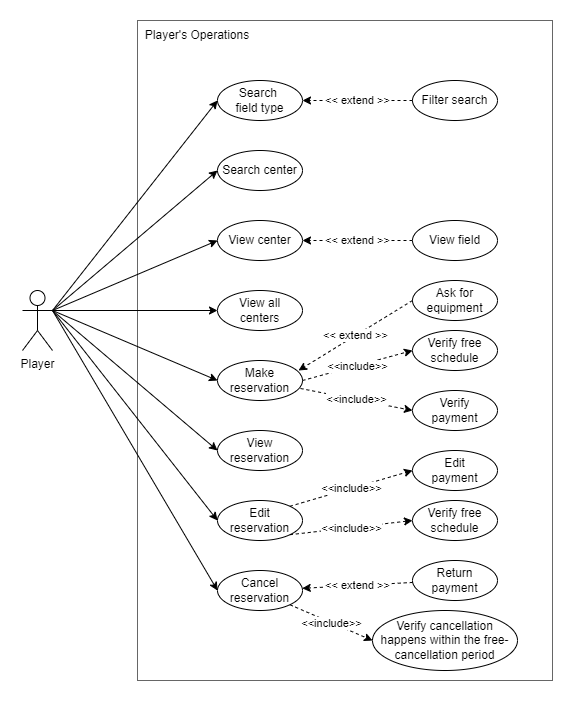

The diagram above was exported from draw.io. Its source (the exported page's mxGraphModel, read from the mxfile embedded in the PNG):
<mxGraphModel dx="1635" dy="838" grid="1" gridSize="10" guides="1" tooltips="1" connect="1" arrows="1" fold="1" page="1" pageScale="1" pageWidth="850" pageHeight="1100" math="0" shadow="0">
  <root>
    <mxCell id="0" />
    <mxCell id="1" parent="0" />
    <mxCell id="2dp6AEa4eaiMJIhY6SKp-3" value="" style="rounded=0;whiteSpace=wrap;html=1;fillColor=none;fontColor=#333333;strokeColor=#666666;gradientColor=none;" parent="1" vertex="1">
      <mxGeometry x="175" y="110" width="415" height="660" as="geometry" />
    </mxCell>
    <mxCell id="DTbjMgqnrz4FTXgbPI14-1" value="Player's Operations" style="text;html=1;strokeColor=none;fillColor=none;align=center;verticalAlign=middle;whiteSpace=wrap;rounded=0;" parent="1" vertex="1">
      <mxGeometry x="175" y="110" width="120" height="30" as="geometry" />
    </mxCell>
    <mxCell id="bwqgt7dfaa10Ag-YbnhF-2" value="Player" style="shape=umlActor;verticalLabelPosition=bottom;verticalAlign=top;html=1;outlineConnect=0;" parent="1" vertex="1">
      <mxGeometry x="60" y="380" width="30" height="60" as="geometry" />
    </mxCell>
    <mxCell id="bwqgt7dfaa10Ag-YbnhF-7" value="Cancel reservation" style="ellipse;whiteSpace=wrap;html=1;" parent="1" vertex="1">
      <mxGeometry x="255" y="660" width="85" height="40" as="geometry" />
    </mxCell>
    <mxCell id="bwqgt7dfaa10Ag-YbnhF-8" value="View reservation" style="ellipse;whiteSpace=wrap;html=1;" parent="1" vertex="1">
      <mxGeometry x="255" y="520" width="85" height="40" as="geometry" />
    </mxCell>
    <mxCell id="bwqgt7dfaa10Ag-YbnhF-9" value="Make reservation" style="ellipse;whiteSpace=wrap;html=1;" parent="1" vertex="1">
      <mxGeometry x="255" y="450" width="85" height="40" as="geometry" />
    </mxCell>
    <mxCell id="bwqgt7dfaa10Ag-YbnhF-12" value="Verify free schedule" style="ellipse;whiteSpace=wrap;html=1;" parent="1" vertex="1">
      <mxGeometry x="450" y="420" width="85" height="40" as="geometry" />
    </mxCell>
    <mxCell id="bwqgt7dfaa10Ag-YbnhF-13" value="Return payment" style="ellipse;whiteSpace=wrap;html=1;" parent="1" vertex="1">
      <mxGeometry x="450" y="650" width="85" height="40" as="geometry" />
    </mxCell>
    <mxCell id="bwqgt7dfaa10Ag-YbnhF-29" value="" style="endArrow=classic;html=1;rounded=0;dashed=1;entryX=0;entryY=0.5;entryDx=0;entryDy=0;exitX=0.976;exitY=0.7;exitDx=0;exitDy=0;exitPerimeter=0;" parent="1" source="bwqgt7dfaa10Ag-YbnhF-9" target="bwqgt7dfaa10Ag-YbnhF-11" edge="1">
      <mxGeometry relative="1" as="geometry">
        <mxPoint x="385" y="240" as="sourcePoint" />
        <mxPoint x="485" y="240" as="targetPoint" />
      </mxGeometry>
    </mxCell>
    <mxCell id="bwqgt7dfaa10Ag-YbnhF-30" value="&amp;lt;&amp;lt;include&amp;gt;&amp;gt;" style="edgeLabel;resizable=0;html=1;align=center;verticalAlign=middle;" parent="bwqgt7dfaa10Ag-YbnhF-29" connectable="0" vertex="1">
      <mxGeometry relative="1" as="geometry" />
    </mxCell>
    <mxCell id="bwqgt7dfaa10Ag-YbnhF-33" value="" style="endArrow=classic;html=1;rounded=0;dashed=1;exitX=1;exitY=0.5;exitDx=0;exitDy=0;entryX=0;entryY=0.5;entryDx=0;entryDy=0;exitPerimeter=0;" parent="1" source="bwqgt7dfaa10Ag-YbnhF-9" target="bwqgt7dfaa10Ag-YbnhF-12" edge="1">
      <mxGeometry relative="1" as="geometry">
        <mxPoint x="395" y="250" as="sourcePoint" />
        <mxPoint x="495" y="250" as="targetPoint" />
      </mxGeometry>
    </mxCell>
    <mxCell id="bwqgt7dfaa10Ag-YbnhF-34" value="&amp;lt;&amp;lt;include&amp;gt;&amp;gt;" style="edgeLabel;resizable=0;html=1;align=center;verticalAlign=middle;" parent="bwqgt7dfaa10Ag-YbnhF-33" connectable="0" vertex="1">
      <mxGeometry relative="1" as="geometry" />
    </mxCell>
    <mxCell id="bwqgt7dfaa10Ag-YbnhF-35" value="" style="endArrow=classic;html=1;rounded=0;dashed=1;entryX=0;entryY=0.5;entryDx=0;entryDy=0;exitX=1;exitY=1;exitDx=0;exitDy=0;" parent="1" source="bwqgt7dfaa10Ag-YbnhF-7" target="T6xvqLIlX56rIZ8eazAE-1" edge="1">
      <mxGeometry relative="1" as="geometry">
        <mxPoint x="290" y="787" as="sourcePoint" />
        <mxPoint x="672.5735931288073" y="689.8578643762689" as="targetPoint" />
      </mxGeometry>
    </mxCell>
    <mxCell id="bwqgt7dfaa10Ag-YbnhF-36" value="&amp;lt;&amp;lt;include&amp;gt;&amp;gt;" style="edgeLabel;resizable=0;html=1;align=center;verticalAlign=middle;" parent="bwqgt7dfaa10Ag-YbnhF-35" connectable="0" vertex="1">
      <mxGeometry relative="1" as="geometry" />
    </mxCell>
    <mxCell id="bwqgt7dfaa10Ag-YbnhF-37" value="&amp;lt;&amp;lt; extend &amp;gt;&amp;gt;" style="endArrow=classic;html=1;rounded=0;dashed=1;" parent="1" source="bwqgt7dfaa10Ag-YbnhF-13" target="bwqgt7dfaa10Ag-YbnhF-7" edge="1">
      <mxGeometry relative="1" as="geometry">
        <mxPoint x="307.5" y="827" as="sourcePoint" />
        <mxPoint x="407.5" y="827" as="targetPoint" />
      </mxGeometry>
    </mxCell>
    <mxCell id="bwqgt7dfaa10Ag-YbnhF-41" value="" style="endArrow=classic;html=1;rounded=0;entryX=0;entryY=0.5;entryDx=0;entryDy=0;exitX=1;exitY=0.3333333333333333;exitDx=0;exitDy=0;exitPerimeter=0;" parent="1" source="bwqgt7dfaa10Ag-YbnhF-2" target="FumiUztm0T8YVvqlLvuW-4" edge="1">
      <mxGeometry width="50" height="50" relative="1" as="geometry">
        <mxPoint x="120" y="370" as="sourcePoint" />
        <mxPoint x="277.5" y="375" as="targetPoint" />
      </mxGeometry>
    </mxCell>
    <mxCell id="bwqgt7dfaa10Ag-YbnhF-11" value="&lt;span&gt;Verify&lt;br&gt;payment&lt;/span&gt;" style="ellipse;whiteSpace=wrap;html=1;" parent="1" vertex="1">
      <mxGeometry x="450" y="480" width="85" height="40" as="geometry" />
    </mxCell>
    <mxCell id="FumiUztm0T8YVvqlLvuW-4" value="Search &lt;br&gt;field type" style="ellipse;whiteSpace=wrap;html=1;" parent="1" vertex="1">
      <mxGeometry x="255" y="170" width="85" height="40" as="geometry" />
    </mxCell>
    <mxCell id="FumiUztm0T8YVvqlLvuW-5" value="" style="endArrow=classic;html=1;rounded=0;entryX=0;entryY=0.5;entryDx=0;entryDy=0;exitX=1;exitY=0.3333333333333333;exitDx=0;exitDy=0;exitPerimeter=0;" parent="1" source="bwqgt7dfaa10Ag-YbnhF-2" target="FumiUztm0T8YVvqlLvuW-6" edge="1">
      <mxGeometry width="50" height="50" relative="1" as="geometry">
        <mxPoint x="115" y="385" as="sourcePoint" />
        <mxPoint x="277.5" y="420" as="targetPoint" />
      </mxGeometry>
    </mxCell>
    <mxCell id="FumiUztm0T8YVvqlLvuW-6" value="Search center" style="ellipse;whiteSpace=wrap;html=1;" parent="1" vertex="1">
      <mxGeometry x="255" y="240" width="85" height="40" as="geometry" />
    </mxCell>
    <mxCell id="JmJN7B8YygxriA-XV64E-3" value="View center" style="ellipse;whiteSpace=wrap;html=1;" parent="1" vertex="1">
      <mxGeometry x="255" y="310" width="85" height="40" as="geometry" />
    </mxCell>
    <mxCell id="JmJN7B8YygxriA-XV64E-4" value="" style="endArrow=classic;html=1;rounded=0;entryX=0;entryY=0.5;entryDx=0;entryDy=0;exitX=1;exitY=0.3333333333333333;exitDx=0;exitDy=0;exitPerimeter=0;" parent="1" source="bwqgt7dfaa10Ag-YbnhF-2" target="JmJN7B8YygxriA-XV64E-5" edge="1">
      <mxGeometry width="50" height="50" relative="1" as="geometry">
        <mxPoint x="105" y="390" as="sourcePoint" />
        <mxPoint x="267.5" y="470" as="targetPoint" />
      </mxGeometry>
    </mxCell>
    <mxCell id="JmJN7B8YygxriA-XV64E-5" value="View all centers" style="ellipse;whiteSpace=wrap;html=1;" parent="1" vertex="1">
      <mxGeometry x="255" y="380" width="85" height="40" as="geometry" />
    </mxCell>
    <mxCell id="BHKa0XTKX9AqIi3GRHNa-1" value="Ask for equipment" style="ellipse;whiteSpace=wrap;html=1;" parent="1" vertex="1">
      <mxGeometry x="450" y="370" width="85" height="40" as="geometry" />
    </mxCell>
    <mxCell id="2dp6AEa4eaiMJIhY6SKp-1" value="Filter search" style="ellipse;whiteSpace=wrap;html=1;" parent="1" vertex="1">
      <mxGeometry x="450" y="170" width="85" height="40" as="geometry" />
    </mxCell>
    <mxCell id="2dp6AEa4eaiMJIhY6SKp-2" value="&amp;lt;&amp;lt; extend &amp;gt;&amp;gt;" style="endArrow=classic;html=1;rounded=0;dashed=1;exitX=0;exitY=0.5;exitDx=0;exitDy=0;entryX=1;entryY=0.5;entryDx=0;entryDy=0;" parent="1" source="2dp6AEa4eaiMJIhY6SKp-1" target="FumiUztm0T8YVvqlLvuW-4" edge="1">
      <mxGeometry relative="1" as="geometry">
        <mxPoint x="126.31" y="193.24" as="sourcePoint" />
        <mxPoint x="301.18" y="190" as="targetPoint" />
      </mxGeometry>
    </mxCell>
    <mxCell id="2dp6AEa4eaiMJIhY6SKp-5" value="&amp;lt;&amp;lt; extend &amp;gt;&amp;gt;" style="endArrow=classic;html=1;rounded=0;dashed=1;exitX=0;exitY=0.5;exitDx=0;exitDy=0;entryX=1;entryY=0.5;entryDx=0;entryDy=0;" parent="1" source="2dp6AEa4eaiMJIhY6SKp-4" target="JmJN7B8YygxriA-XV64E-3" edge="1">
      <mxGeometry relative="1" as="geometry">
        <mxPoint x="265" y="390" as="sourcePoint" />
        <mxPoint x="145" y="460" as="targetPoint" />
      </mxGeometry>
    </mxCell>
    <mxCell id="KYwpZLOasZ2NCono0HK8-3" value="Edit reservation" style="ellipse;whiteSpace=wrap;html=1;" parent="1" vertex="1">
      <mxGeometry x="255" y="590" width="85" height="40" as="geometry" />
    </mxCell>
    <mxCell id="KYwpZLOasZ2NCono0HK8-4" value="&lt;span&gt;Edit&lt;br&gt;payment&lt;/span&gt;" style="ellipse;whiteSpace=wrap;html=1;" parent="1" vertex="1">
      <mxGeometry x="450" y="540" width="85" height="40" as="geometry" />
    </mxCell>
    <mxCell id="KYwpZLOasZ2NCono0HK8-5" value="" style="endArrow=classic;html=1;rounded=0;dashed=1;entryX=0;entryY=0.5;entryDx=0;entryDy=0;exitX=1;exitY=0;exitDx=0;exitDy=0;" parent="1" source="KYwpZLOasZ2NCono0HK8-3" target="KYwpZLOasZ2NCono0HK8-4" edge="1">
      <mxGeometry relative="1" as="geometry">
        <mxPoint x="404" y="714" as="sourcePoint" />
        <mxPoint x="279" y="627" as="targetPoint" />
      </mxGeometry>
    </mxCell>
    <mxCell id="KYwpZLOasZ2NCono0HK8-6" value="&amp;lt;&amp;lt;include&amp;gt;&amp;gt;" style="edgeLabel;resizable=0;html=1;align=center;verticalAlign=middle;" parent="KYwpZLOasZ2NCono0HK8-5" connectable="0" vertex="1">
      <mxGeometry relative="1" as="geometry" />
    </mxCell>
    <mxCell id="KYwpZLOasZ2NCono0HK8-7" value="Verify free schedule" style="ellipse;whiteSpace=wrap;html=1;" parent="1" vertex="1">
      <mxGeometry x="450" y="590" width="85" height="40" as="geometry" />
    </mxCell>
    <mxCell id="KYwpZLOasZ2NCono0HK8-8" value="" style="endArrow=classic;html=1;rounded=0;dashed=1;exitX=1;exitY=1;exitDx=0;exitDy=0;entryX=0;entryY=0.5;entryDx=0;entryDy=0;" parent="1" source="KYwpZLOasZ2NCono0HK8-3" target="KYwpZLOasZ2NCono0HK8-7" edge="1">
      <mxGeometry relative="1" as="geometry">
        <mxPoint x="306.9950000000001" y="709" as="sourcePoint" />
        <mxPoint x="285" y="664" as="targetPoint" />
      </mxGeometry>
    </mxCell>
    <mxCell id="KYwpZLOasZ2NCono0HK8-9" value="&amp;lt;&amp;lt;include&amp;gt;&amp;gt;" style="edgeLabel;resizable=0;html=1;align=center;verticalAlign=middle;" parent="KYwpZLOasZ2NCono0HK8-8" connectable="0" vertex="1">
      <mxGeometry relative="1" as="geometry" />
    </mxCell>
    <mxCell id="T6xvqLIlX56rIZ8eazAE-1" value="Verify cancellation happens within the free-cancellation period" style="ellipse;whiteSpace=wrap;html=1;" parent="1" vertex="1">
      <mxGeometry x="410" y="700" width="145" height="60" as="geometry" />
    </mxCell>
    <mxCell id="2dp6AEa4eaiMJIhY6SKp-4" value="View&amp;nbsp;field" style="ellipse;whiteSpace=wrap;html=1;" parent="1" vertex="1">
      <mxGeometry x="450" y="310" width="85" height="40" as="geometry" />
    </mxCell>
    <mxCell id="wTUOofc2tg2h316gFDQ0-2" value="&amp;lt;&amp;lt; extend &amp;gt;&amp;gt;" style="endArrow=classic;html=1;rounded=0;dashed=1;exitX=0;exitY=0.5;exitDx=0;exitDy=0;entryX=0.953;entryY=0.25;entryDx=0;entryDy=0;entryPerimeter=0;" parent="1" source="BHKa0XTKX9AqIi3GRHNa-1" target="bwqgt7dfaa10Ag-YbnhF-9" edge="1">
      <mxGeometry relative="1" as="geometry">
        <mxPoint x="460" y="180" as="sourcePoint" />
        <mxPoint x="337.37369251325254" y="185.77443213654624" as="targetPoint" />
      </mxGeometry>
    </mxCell>
    <mxCell id="wTUOofc2tg2h316gFDQ0-3" value="" style="endArrow=classic;html=1;rounded=0;entryX=0;entryY=0.5;entryDx=0;entryDy=0;exitX=1;exitY=0.3333333333333333;exitDx=0;exitDy=0;exitPerimeter=0;" parent="1" source="bwqgt7dfaa10Ag-YbnhF-2" target="JmJN7B8YygxriA-XV64E-3" edge="1">
      <mxGeometry width="50" height="50" relative="1" as="geometry">
        <mxPoint x="140" y="220" as="sourcePoint" />
        <mxPoint x="235" y="360" as="targetPoint" />
      </mxGeometry>
    </mxCell>
    <mxCell id="wTUOofc2tg2h316gFDQ0-4" value="" style="endArrow=classic;html=1;rounded=0;entryX=0;entryY=0.5;entryDx=0;entryDy=0;exitX=1;exitY=0.3333333333333333;exitDx=0;exitDy=0;exitPerimeter=0;" parent="1" source="bwqgt7dfaa10Ag-YbnhF-2" target="bwqgt7dfaa10Ag-YbnhF-9" edge="1">
      <mxGeometry width="50" height="50" relative="1" as="geometry">
        <mxPoint x="140" y="390" as="sourcePoint" />
        <mxPoint x="235" y="430" as="targetPoint" />
      </mxGeometry>
    </mxCell>
    <mxCell id="wTUOofc2tg2h316gFDQ0-5" value="" style="endArrow=classic;html=1;rounded=0;entryX=0;entryY=0.5;entryDx=0;entryDy=0;exitX=1;exitY=0.3333333333333333;exitDx=0;exitDy=0;exitPerimeter=0;" parent="1" source="bwqgt7dfaa10Ag-YbnhF-2" target="KYwpZLOasZ2NCono0HK8-3" edge="1">
      <mxGeometry width="50" height="50" relative="1" as="geometry">
        <mxPoint x="100" y="430" as="sourcePoint" />
        <mxPoint x="235" y="550" as="targetPoint" />
      </mxGeometry>
    </mxCell>
    <mxCell id="wTUOofc2tg2h316gFDQ0-6" value="" style="endArrow=classic;html=1;rounded=0;entryX=0;entryY=0.5;entryDx=0;entryDy=0;exitX=1;exitY=0.3333333333333333;exitDx=0;exitDy=0;exitPerimeter=0;" parent="1" source="bwqgt7dfaa10Ag-YbnhF-2" target="bwqgt7dfaa10Ag-YbnhF-7" edge="1">
      <mxGeometry width="50" height="50" relative="1" as="geometry">
        <mxPoint x="130" y="270" as="sourcePoint" />
        <mxPoint x="265" y="330" as="targetPoint" />
      </mxGeometry>
    </mxCell>
    <mxCell id="wTUOofc2tg2h316gFDQ0-7" value="" style="endArrow=classic;html=1;rounded=0;entryX=0;entryY=0.5;entryDx=0;entryDy=0;exitX=1;exitY=0.3333333333333333;exitDx=0;exitDy=0;exitPerimeter=0;" parent="1" source="bwqgt7dfaa10Ag-YbnhF-2" target="bwqgt7dfaa10Ag-YbnhF-8" edge="1">
      <mxGeometry width="50" height="50" relative="1" as="geometry">
        <mxPoint x="140" y="280" as="sourcePoint" />
        <mxPoint x="275" y="340" as="targetPoint" />
      </mxGeometry>
    </mxCell>
  </root>
</mxGraphModel>